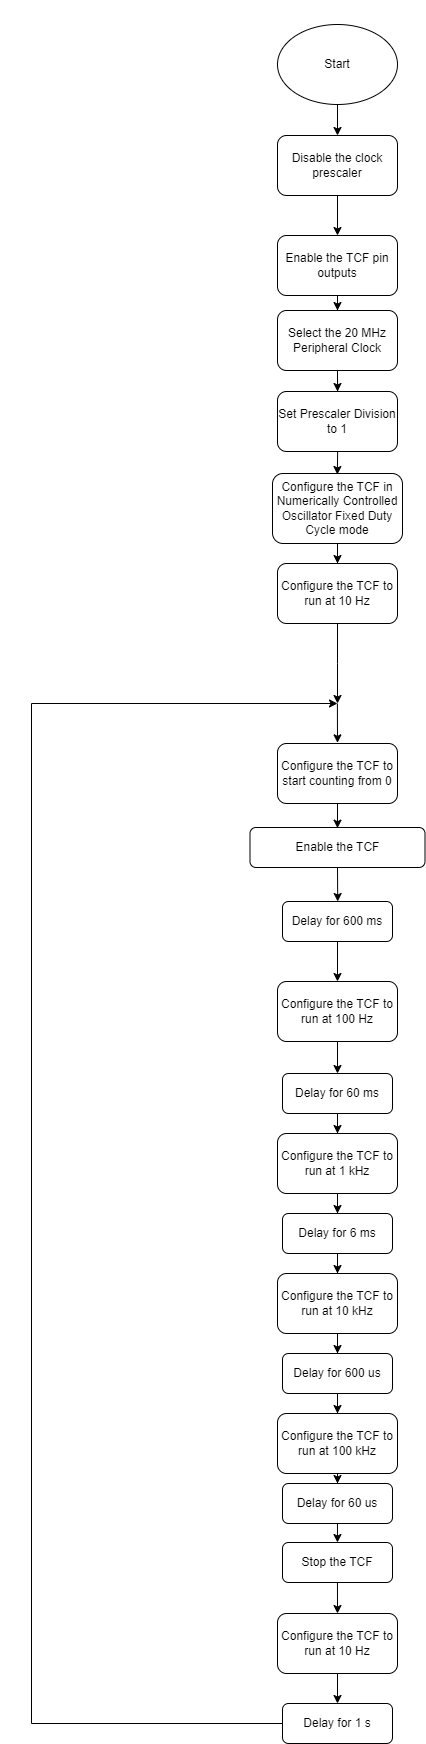

The diagram above was exported from draw.io. Its source (the exported page's mxGraphModel, read from the mxfile embedded in the PNG):
<mxGraphModel dx="333" dy="204" grid="1" gridSize="10" guides="1" tooltips="1" connect="1" arrows="1" fold="1" page="1" pageScale="1" pageWidth="827" pageHeight="1169" math="0" shadow="0">
  <root>
    <mxCell id="WIyWlLk6GJQsqaUBKTNV-0" />
    <mxCell id="WIyWlLk6GJQsqaUBKTNV-1" parent="WIyWlLk6GJQsqaUBKTNV-0" />
    <mxCell id="wF26GDPSnDka3lxLYM1f-16" style="edgeStyle=orthogonalEdgeStyle;rounded=0;orthogonalLoop=1;jettySize=auto;html=1;entryX=0.5;entryY=0;entryDx=0;entryDy=0;" edge="1" parent="WIyWlLk6GJQsqaUBKTNV-1" source="AUYf41w0NdS-sFng93zX-0" target="AUYf41w0NdS-sFng93zX-1">
      <mxGeometry relative="1" as="geometry" />
    </mxCell>
    <mxCell id="AUYf41w0NdS-sFng93zX-0" value="Start" style="ellipse;whiteSpace=wrap;html=1;" parent="WIyWlLk6GJQsqaUBKTNV-1" vertex="1">
      <mxGeometry x="350" y="261" width="120" height="80" as="geometry" />
    </mxCell>
    <mxCell id="AUYf41w0NdS-sFng93zX-4" value="" style="edgeStyle=orthogonalEdgeStyle;rounded=0;orthogonalLoop=1;jettySize=auto;html=1;" parent="WIyWlLk6GJQsqaUBKTNV-1" source="AUYf41w0NdS-sFng93zX-1" target="AUYf41w0NdS-sFng93zX-3" edge="1">
      <mxGeometry relative="1" as="geometry" />
    </mxCell>
    <mxCell id="AUYf41w0NdS-sFng93zX-1" value="Disable the clock prescaler" style="rounded=1;whiteSpace=wrap;html=1;" parent="WIyWlLk6GJQsqaUBKTNV-1" vertex="1">
      <mxGeometry x="350" y="372" width="120" height="60" as="geometry" />
    </mxCell>
    <mxCell id="ry7EzLMZXo5GZf_e-foL-5" value="" style="edgeStyle=orthogonalEdgeStyle;rounded=0;orthogonalLoop=1;jettySize=auto;html=1;" parent="WIyWlLk6GJQsqaUBKTNV-1" source="AUYf41w0NdS-sFng93zX-3" target="ry7EzLMZXo5GZf_e-foL-0" edge="1">
      <mxGeometry relative="1" as="geometry" />
    </mxCell>
    <mxCell id="AUYf41w0NdS-sFng93zX-3" value="Enable the TCF pin outputs" style="rounded=1;whiteSpace=wrap;html=1;" parent="WIyWlLk6GJQsqaUBKTNV-1" vertex="1">
      <mxGeometry x="350" y="472" width="120" height="60" as="geometry" />
    </mxCell>
    <mxCell id="AUYf41w0NdS-sFng93zX-5" value="Enable the TCF" style="rounded=1;whiteSpace=wrap;html=1;" parent="WIyWlLk6GJQsqaUBKTNV-1" vertex="1">
      <mxGeometry x="322.5" y="1064" width="175" height="40" as="geometry" />
    </mxCell>
    <mxCell id="ry7EzLMZXo5GZf_e-foL-17" value="" style="edgeStyle=orthogonalEdgeStyle;rounded=0;orthogonalLoop=1;jettySize=auto;html=1;" parent="WIyWlLk6GJQsqaUBKTNV-1" source="6UxLDFksszVtj1HpnyO2-0" target="ry7EzLMZXo5GZf_e-foL-14" edge="1">
      <mxGeometry relative="1" as="geometry" />
    </mxCell>
    <mxCell id="6UxLDFksszVtj1HpnyO2-0" value="Delay for 600 ms" style="rounded=1;whiteSpace=wrap;html=1;" parent="WIyWlLk6GJQsqaUBKTNV-1" vertex="1">
      <mxGeometry x="355" y="1138" width="110" height="40" as="geometry" />
    </mxCell>
    <mxCell id="ry7EzLMZXo5GZf_e-foL-39" value="" style="edgeStyle=orthogonalEdgeStyle;rounded=0;orthogonalLoop=1;jettySize=auto;html=1;" parent="WIyWlLk6GJQsqaUBKTNV-1" source="ry7EzLMZXo5GZf_e-foL-0" target="ry7EzLMZXo5GZf_e-foL-38" edge="1">
      <mxGeometry relative="1" as="geometry" />
    </mxCell>
    <mxCell id="ry7EzLMZXo5GZf_e-foL-0" value="Select the 20 MHz Peripheral Clock" style="rounded=1;whiteSpace=wrap;html=1;" parent="WIyWlLk6GJQsqaUBKTNV-1" vertex="1">
      <mxGeometry x="350" y="547" width="120" height="60" as="geometry" />
    </mxCell>
    <mxCell id="ry7EzLMZXo5GZf_e-foL-7" value="" style="edgeStyle=orthogonalEdgeStyle;rounded=0;orthogonalLoop=1;jettySize=auto;html=1;" parent="WIyWlLk6GJQsqaUBKTNV-1" source="ry7EzLMZXo5GZf_e-foL-1" target="ry7EzLMZXo5GZf_e-foL-2" edge="1">
      <mxGeometry relative="1" as="geometry" />
    </mxCell>
    <mxCell id="ry7EzLMZXo5GZf_e-foL-1" value="Configure the TCF in Numerically Controlled Oscillator Fixed Duty Cycle mode" style="rounded=1;whiteSpace=wrap;html=1;" parent="WIyWlLk6GJQsqaUBKTNV-1" vertex="1">
      <mxGeometry x="345" y="710" width="130" height="70" as="geometry" />
    </mxCell>
    <mxCell id="wF26GDPSnDka3lxLYM1f-11" style="edgeStyle=orthogonalEdgeStyle;rounded=0;orthogonalLoop=1;jettySize=auto;html=1;" edge="1" parent="WIyWlLk6GJQsqaUBKTNV-1" source="ry7EzLMZXo5GZf_e-foL-2">
      <mxGeometry relative="1" as="geometry">
        <mxPoint x="410" y="940" as="targetPoint" />
      </mxGeometry>
    </mxCell>
    <mxCell id="ry7EzLMZXo5GZf_e-foL-2" value="Configure the TCF to run at 10 Hz" style="rounded=1;whiteSpace=wrap;html=1;" parent="WIyWlLk6GJQsqaUBKTNV-1" vertex="1">
      <mxGeometry x="350" y="800" width="120" height="60" as="geometry" />
    </mxCell>
    <mxCell id="wF26GDPSnDka3lxLYM1f-14" style="edgeStyle=orthogonalEdgeStyle;rounded=0;orthogonalLoop=1;jettySize=auto;html=1;entryX=0.5;entryY=0.017;entryDx=0;entryDy=0;entryPerimeter=0;" edge="1" parent="WIyWlLk6GJQsqaUBKTNV-1" source="ry7EzLMZXo5GZf_e-foL-4" target="AUYf41w0NdS-sFng93zX-5">
      <mxGeometry relative="1" as="geometry">
        <mxPoint x="410" y="1060" as="targetPoint" />
        <Array as="points" />
      </mxGeometry>
    </mxCell>
    <mxCell id="ry7EzLMZXo5GZf_e-foL-4" value="Configure the TCF to start counting from 0" style="rounded=1;whiteSpace=wrap;html=1;" parent="WIyWlLk6GJQsqaUBKTNV-1" vertex="1">
      <mxGeometry x="350" y="980" width="120" height="60" as="geometry" />
    </mxCell>
    <mxCell id="ry7EzLMZXo5GZf_e-foL-11" value="" style="ellipse;whiteSpace=wrap;html=1;aspect=fixed;" parent="WIyWlLk6GJQsqaUBKTNV-1" vertex="1">
      <mxGeometry as="geometry" />
    </mxCell>
    <mxCell id="ry7EzLMZXo5GZf_e-foL-45" value="" style="edgeStyle=orthogonalEdgeStyle;rounded=0;orthogonalLoop=1;jettySize=auto;html=1;" parent="WIyWlLk6GJQsqaUBKTNV-1" source="ry7EzLMZXo5GZf_e-foL-14" target="ry7EzLMZXo5GZf_e-foL-44" edge="1">
      <mxGeometry relative="1" as="geometry" />
    </mxCell>
    <mxCell id="ry7EzLMZXo5GZf_e-foL-14" value="Configure the TCF to run at 100 Hz" style="rounded=1;whiteSpace=wrap;html=1;" parent="WIyWlLk6GJQsqaUBKTNV-1" vertex="1">
      <mxGeometry x="350" y="1218" width="120" height="60" as="geometry" />
    </mxCell>
    <mxCell id="ry7EzLMZXo5GZf_e-foL-21" value="" style="endArrow=classic;html=1;rounded=0;exitX=0.5;exitY=1;exitDx=0;exitDy=0;" parent="WIyWlLk6GJQsqaUBKTNV-1" source="AUYf41w0NdS-sFng93zX-5" edge="1">
      <mxGeometry width="50" height="50" relative="1" as="geometry">
        <mxPoint x="410" y="1090" as="sourcePoint" />
        <mxPoint x="410.21" y="1138" as="targetPoint" />
      </mxGeometry>
    </mxCell>
    <mxCell id="ry7EzLMZXo5GZf_e-foL-31" value="" style="edgeStyle=orthogonalEdgeStyle;rounded=0;orthogonalLoop=1;jettySize=auto;html=1;entryX=0.5;entryY=0;entryDx=0;entryDy=0;" parent="WIyWlLk6GJQsqaUBKTNV-1" target="ry7EzLMZXo5GZf_e-foL-30" edge="1">
      <mxGeometry relative="1" as="geometry">
        <mxPoint x="409.9675438596491" y="1819" as="sourcePoint" />
        <mxPoint x="409.95" y="1848.9999999999998" as="targetPoint" />
      </mxGeometry>
    </mxCell>
    <mxCell id="ry7EzLMZXo5GZf_e-foL-27" value="Stop the TCF" style="rounded=1;whiteSpace=wrap;html=1;" parent="WIyWlLk6GJQsqaUBKTNV-1" vertex="1">
      <mxGeometry x="355" y="1779" width="110" height="40" as="geometry" />
    </mxCell>
    <mxCell id="ry7EzLMZXo5GZf_e-foL-33" value="" style="edgeStyle=orthogonalEdgeStyle;rounded=0;orthogonalLoop=1;jettySize=auto;html=1;" parent="WIyWlLk6GJQsqaUBKTNV-1" source="ry7EzLMZXo5GZf_e-foL-30" target="ry7EzLMZXo5GZf_e-foL-32" edge="1">
      <mxGeometry relative="1" as="geometry" />
    </mxCell>
    <mxCell id="ry7EzLMZXo5GZf_e-foL-30" value="Configure the TCF to run at 10 Hz" style="rounded=1;whiteSpace=wrap;html=1;" parent="WIyWlLk6GJQsqaUBKTNV-1" vertex="1">
      <mxGeometry x="350" y="1850" width="120" height="60" as="geometry" />
    </mxCell>
    <mxCell id="ry7EzLMZXo5GZf_e-foL-36" style="edgeStyle=orthogonalEdgeStyle;rounded=0;orthogonalLoop=1;jettySize=auto;html=1;" parent="WIyWlLk6GJQsqaUBKTNV-1" source="ry7EzLMZXo5GZf_e-foL-32" edge="1">
      <mxGeometry relative="1" as="geometry">
        <mxPoint x="410" y="940" as="targetPoint" />
        <mxPoint x="309" y="1960" as="sourcePoint" />
        <Array as="points">
          <mxPoint x="104" y="1960" />
          <mxPoint x="104" y="940" />
        </Array>
      </mxGeometry>
    </mxCell>
    <mxCell id="ry7EzLMZXo5GZf_e-foL-32" value="Delay for 1 s" style="rounded=1;whiteSpace=wrap;html=1;" parent="WIyWlLk6GJQsqaUBKTNV-1" vertex="1">
      <mxGeometry x="355" y="1940" width="110" height="40" as="geometry" />
    </mxCell>
    <mxCell id="ry7EzLMZXo5GZf_e-foL-42" value="" style="edgeStyle=orthogonalEdgeStyle;rounded=0;orthogonalLoop=1;jettySize=auto;html=1;" parent="WIyWlLk6GJQsqaUBKTNV-1" edge="1">
      <mxGeometry relative="1" as="geometry">
        <mxPoint x="410" y="612" as="sourcePoint" />
        <mxPoint x="409.82" y="711" as="targetPoint" />
      </mxGeometry>
    </mxCell>
    <mxCell id="ry7EzLMZXo5GZf_e-foL-38" value="Set Prescaler Division to 1" style="rounded=1;whiteSpace=wrap;html=1;" parent="WIyWlLk6GJQsqaUBKTNV-1" vertex="1">
      <mxGeometry x="350" y="628" width="120" height="60" as="geometry" />
    </mxCell>
    <mxCell id="ry7EzLMZXo5GZf_e-foL-47" value="" style="edgeStyle=orthogonalEdgeStyle;rounded=0;orthogonalLoop=1;jettySize=auto;html=1;" parent="WIyWlLk6GJQsqaUBKTNV-1" source="ry7EzLMZXo5GZf_e-foL-44" target="ry7EzLMZXo5GZf_e-foL-46" edge="1">
      <mxGeometry relative="1" as="geometry" />
    </mxCell>
    <mxCell id="ry7EzLMZXo5GZf_e-foL-44" value="Delay for 60 ms" style="rounded=1;whiteSpace=wrap;html=1;" parent="WIyWlLk6GJQsqaUBKTNV-1" vertex="1">
      <mxGeometry x="355" y="1310" width="110" height="40" as="geometry" />
    </mxCell>
    <mxCell id="ry7EzLMZXo5GZf_e-foL-52" style="edgeStyle=orthogonalEdgeStyle;rounded=0;orthogonalLoop=1;jettySize=auto;html=1;entryX=0.5;entryY=0;entryDx=0;entryDy=0;" parent="WIyWlLk6GJQsqaUBKTNV-1" source="ry7EzLMZXo5GZf_e-foL-46" target="ry7EzLMZXo5GZf_e-foL-48" edge="1">
      <mxGeometry relative="1" as="geometry" />
    </mxCell>
    <mxCell id="ry7EzLMZXo5GZf_e-foL-46" value="Configure the TCF to run at 1 kHz" style="rounded=1;whiteSpace=wrap;html=1;" parent="WIyWlLk6GJQsqaUBKTNV-1" vertex="1">
      <mxGeometry x="350" y="1370" width="120" height="60" as="geometry" />
    </mxCell>
    <mxCell id="ry7EzLMZXo5GZf_e-foL-53" value="" style="edgeStyle=orthogonalEdgeStyle;rounded=0;orthogonalLoop=1;jettySize=auto;html=1;" parent="WIyWlLk6GJQsqaUBKTNV-1" source="ry7EzLMZXo5GZf_e-foL-48" target="ry7EzLMZXo5GZf_e-foL-49" edge="1">
      <mxGeometry relative="1" as="geometry" />
    </mxCell>
    <mxCell id="ry7EzLMZXo5GZf_e-foL-48" value="Delay for 6 ms" style="rounded=1;whiteSpace=wrap;html=1;" parent="WIyWlLk6GJQsqaUBKTNV-1" vertex="1">
      <mxGeometry x="355" y="1450" width="110" height="40" as="geometry" />
    </mxCell>
    <mxCell id="ry7EzLMZXo5GZf_e-foL-57" style="edgeStyle=orthogonalEdgeStyle;rounded=0;orthogonalLoop=1;jettySize=auto;html=1;entryX=0.5;entryY=0;entryDx=0;entryDy=0;" parent="WIyWlLk6GJQsqaUBKTNV-1" source="ry7EzLMZXo5GZf_e-foL-49" target="ry7EzLMZXo5GZf_e-foL-54" edge="1">
      <mxGeometry relative="1" as="geometry" />
    </mxCell>
    <mxCell id="ry7EzLMZXo5GZf_e-foL-49" value="Configure the TCF to run at 10 kHz" style="rounded=1;whiteSpace=wrap;html=1;" parent="WIyWlLk6GJQsqaUBKTNV-1" vertex="1">
      <mxGeometry x="350" y="1510" width="120" height="60" as="geometry" />
    </mxCell>
    <mxCell id="ry7EzLMZXo5GZf_e-foL-58" value="" style="edgeStyle=orthogonalEdgeStyle;rounded=0;orthogonalLoop=1;jettySize=auto;html=1;" parent="WIyWlLk6GJQsqaUBKTNV-1" source="ry7EzLMZXo5GZf_e-foL-54" target="ry7EzLMZXo5GZf_e-foL-55" edge="1">
      <mxGeometry relative="1" as="geometry" />
    </mxCell>
    <mxCell id="ry7EzLMZXo5GZf_e-foL-54" value="Delay for 600 us" style="rounded=1;whiteSpace=wrap;html=1;" parent="WIyWlLk6GJQsqaUBKTNV-1" vertex="1">
      <mxGeometry x="355" y="1590" width="110" height="40" as="geometry" />
    </mxCell>
    <mxCell id="ry7EzLMZXo5GZf_e-foL-60" value="" style="edgeStyle=orthogonalEdgeStyle;rounded=0;orthogonalLoop=1;jettySize=auto;html=1;" parent="WIyWlLk6GJQsqaUBKTNV-1" source="ry7EzLMZXo5GZf_e-foL-55" target="ry7EzLMZXo5GZf_e-foL-59" edge="1">
      <mxGeometry relative="1" as="geometry" />
    </mxCell>
    <mxCell id="ry7EzLMZXo5GZf_e-foL-55" value="Configure the TCF to run at 100 kHz" style="rounded=1;whiteSpace=wrap;html=1;" parent="WIyWlLk6GJQsqaUBKTNV-1" vertex="1">
      <mxGeometry x="350" y="1650" width="120" height="60" as="geometry" />
    </mxCell>
    <mxCell id="ry7EzLMZXo5GZf_e-foL-64" style="edgeStyle=orthogonalEdgeStyle;rounded=0;orthogonalLoop=1;jettySize=auto;html=1;entryX=0.5;entryY=0;entryDx=0;entryDy=0;" parent="WIyWlLk6GJQsqaUBKTNV-1" edge="1">
      <mxGeometry relative="1" as="geometry">
        <mxPoint x="409.9728328611899" y="1760" as="sourcePoint" />
        <mxPoint x="409.97" y="1779" as="targetPoint" />
      </mxGeometry>
    </mxCell>
    <mxCell id="ry7EzLMZXo5GZf_e-foL-59" value="Delay for 60 us" style="rounded=1;whiteSpace=wrap;html=1;" parent="WIyWlLk6GJQsqaUBKTNV-1" vertex="1">
      <mxGeometry x="355" y="1720" width="110" height="40" as="geometry" />
    </mxCell>
    <mxCell id="wF26GDPSnDka3lxLYM1f-12" style="edgeStyle=orthogonalEdgeStyle;rounded=0;orthogonalLoop=1;jettySize=auto;html=1;entryX=0.5;entryY=-0.011;entryDx=0;entryDy=0;entryPerimeter=0;" edge="1" parent="WIyWlLk6GJQsqaUBKTNV-1" target="ry7EzLMZXo5GZf_e-foL-4">
      <mxGeometry relative="1" as="geometry">
        <mxPoint x="410.1" y="976.9999999999998" as="targetPoint" />
        <mxPoint x="409.9" y="940" as="sourcePoint" />
      </mxGeometry>
    </mxCell>
  </root>
</mxGraphModel>